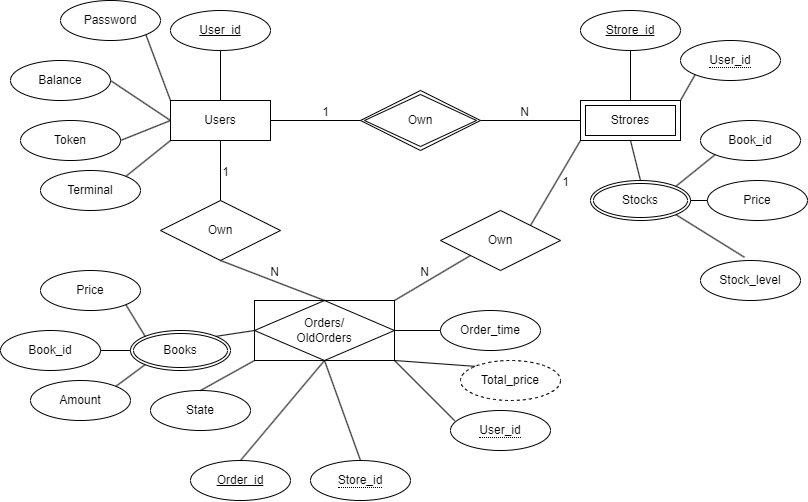

The diagram above was exported from draw.io. Its source (the exported page's mxGraphModel, read from the mxfile embedded in the PNG):
<mxGraphModel dx="920" dy="585" grid="1" gridSize="10" guides="1" tooltips="1" connect="1" arrows="1" fold="1" page="1" pageScale="1" pageWidth="827" pageHeight="1169" math="0" shadow="0">
  <root>
    <mxCell id="0" />
    <mxCell id="1" parent="0" />
    <mxCell id="oQBMOH07caBwbR17dcx9-1" value="Users" style="whiteSpace=wrap;html=1;align=center;" parent="1" vertex="1">
      <mxGeometry x="190" y="170" width="100" height="40" as="geometry" />
    </mxCell>
    <mxCell id="oQBMOH07caBwbR17dcx9-2" value="User_id" style="ellipse;whiteSpace=wrap;html=1;align=center;fontStyle=4;" parent="1" vertex="1">
      <mxGeometry x="190" y="80" width="100" height="40" as="geometry" />
    </mxCell>
    <mxCell id="oQBMOH07caBwbR17dcx9-3" value="Password" style="ellipse;whiteSpace=wrap;html=1;align=center;" parent="1" vertex="1">
      <mxGeometry x="80" y="70" width="100" height="40" as="geometry" />
    </mxCell>
    <mxCell id="oQBMOH07caBwbR17dcx9-4" value="Balance" style="ellipse;whiteSpace=wrap;html=1;align=center;" parent="1" vertex="1">
      <mxGeometry x="30" y="130" width="100" height="40" as="geometry" />
    </mxCell>
    <mxCell id="oQBMOH07caBwbR17dcx9-5" value="Token" style="ellipse;whiteSpace=wrap;html=1;align=center;" parent="1" vertex="1">
      <mxGeometry x="40" y="190" width="100" height="40" as="geometry" />
    </mxCell>
    <mxCell id="oQBMOH07caBwbR17dcx9-6" value="Terminal" style="ellipse;whiteSpace=wrap;html=1;align=center;" parent="1" vertex="1">
      <mxGeometry x="60" y="240" width="100" height="40" as="geometry" />
    </mxCell>
    <mxCell id="oQBMOH07caBwbR17dcx9-7" value="" style="endArrow=none;html=1;rounded=0;exitX=0.5;exitY=0;exitDx=0;exitDy=0;entryX=0.5;entryY=1;entryDx=0;entryDy=0;" parent="1" source="oQBMOH07caBwbR17dcx9-1" target="oQBMOH07caBwbR17dcx9-2" edge="1">
      <mxGeometry relative="1" as="geometry">
        <mxPoint x="300" y="330" as="sourcePoint" />
        <mxPoint x="460" y="330" as="targetPoint" />
      </mxGeometry>
    </mxCell>
    <mxCell id="oQBMOH07caBwbR17dcx9-8" value="" style="endArrow=none;html=1;rounded=0;exitX=0;exitY=0;exitDx=0;exitDy=0;entryX=1;entryY=1;entryDx=0;entryDy=0;" parent="1" source="oQBMOH07caBwbR17dcx9-1" target="oQBMOH07caBwbR17dcx9-3" edge="1">
      <mxGeometry relative="1" as="geometry">
        <mxPoint x="300" y="330" as="sourcePoint" />
        <mxPoint x="460" y="330" as="targetPoint" />
      </mxGeometry>
    </mxCell>
    <mxCell id="oQBMOH07caBwbR17dcx9-9" value="" style="endArrow=none;html=1;rounded=0;exitX=0;exitY=0.5;exitDx=0;exitDy=0;entryX=1;entryY=0.5;entryDx=0;entryDy=0;" parent="1" source="oQBMOH07caBwbR17dcx9-1" target="oQBMOH07caBwbR17dcx9-4" edge="1">
      <mxGeometry relative="1" as="geometry">
        <mxPoint x="300" y="330" as="sourcePoint" />
        <mxPoint x="460" y="330" as="targetPoint" />
      </mxGeometry>
    </mxCell>
    <mxCell id="oQBMOH07caBwbR17dcx9-10" value="" style="endArrow=none;html=1;rounded=0;entryX=0;entryY=0.5;entryDx=0;entryDy=0;exitX=1;exitY=0.5;exitDx=0;exitDy=0;" parent="1" source="oQBMOH07caBwbR17dcx9-5" target="oQBMOH07caBwbR17dcx9-1" edge="1">
      <mxGeometry relative="1" as="geometry">
        <mxPoint x="300" y="330" as="sourcePoint" />
        <mxPoint x="460" y="330" as="targetPoint" />
      </mxGeometry>
    </mxCell>
    <mxCell id="oQBMOH07caBwbR17dcx9-11" value="" style="endArrow=none;html=1;rounded=0;entryX=0;entryY=1;entryDx=0;entryDy=0;exitX=1;exitY=0;exitDx=0;exitDy=0;" parent="1" source="oQBMOH07caBwbR17dcx9-6" target="oQBMOH07caBwbR17dcx9-1" edge="1">
      <mxGeometry relative="1" as="geometry">
        <mxPoint x="300" y="330" as="sourcePoint" />
        <mxPoint x="460" y="330" as="targetPoint" />
      </mxGeometry>
    </mxCell>
    <mxCell id="oQBMOH07caBwbR17dcx9-13" value="Own" style="shape=rhombus;double=1;perimeter=rhombusPerimeter;whiteSpace=wrap;html=1;align=center;" parent="1" vertex="1">
      <mxGeometry x="380" y="160" width="120" height="60" as="geometry" />
    </mxCell>
    <mxCell id="oQBMOH07caBwbR17dcx9-14" value="Strores" style="shape=ext;margin=3;double=1;whiteSpace=wrap;html=1;align=center;" parent="1" vertex="1">
      <mxGeometry x="600" y="170" width="100" height="40" as="geometry" />
    </mxCell>
    <mxCell id="oQBMOH07caBwbR17dcx9-17" value="" style="endArrow=none;html=1;rounded=0;entryX=1;entryY=0.5;entryDx=0;entryDy=0;exitX=0;exitY=0.5;exitDx=0;exitDy=0;" parent="1" source="oQBMOH07caBwbR17dcx9-14" target="oQBMOH07caBwbR17dcx9-13" edge="1">
      <mxGeometry relative="1" as="geometry">
        <mxPoint x="300" y="330" as="sourcePoint" />
        <mxPoint x="460" y="330" as="targetPoint" />
      </mxGeometry>
    </mxCell>
    <mxCell id="oQBMOH07caBwbR17dcx9-18" value="N" style="resizable=0;html=1;whiteSpace=wrap;align=right;verticalAlign=bottom;" parent="oQBMOH07caBwbR17dcx9-17" connectable="0" vertex="1">
      <mxGeometry x="1" relative="1" as="geometry">
        <mxPoint x="50" as="offset" />
      </mxGeometry>
    </mxCell>
    <mxCell id="oQBMOH07caBwbR17dcx9-21" value="Strore_id" style="ellipse;whiteSpace=wrap;html=1;align=center;fontStyle=4;" parent="1" vertex="1">
      <mxGeometry x="600" y="80" width="100" height="40" as="geometry" />
    </mxCell>
    <mxCell id="oQBMOH07caBwbR17dcx9-22" value="" style="endArrow=none;html=1;rounded=0;exitX=0.5;exitY=1;exitDx=0;exitDy=0;entryX=0.5;entryY=0;entryDx=0;entryDy=0;" parent="1" source="oQBMOH07caBwbR17dcx9-21" target="oQBMOH07caBwbR17dcx9-14" edge="1">
      <mxGeometry relative="1" as="geometry">
        <mxPoint x="300" y="330" as="sourcePoint" />
        <mxPoint x="460" y="330" as="targetPoint" />
      </mxGeometry>
    </mxCell>
    <mxCell id="oQBMOH07caBwbR17dcx9-25" value="Orders/&lt;br&gt;OldOrders" style="shape=associativeEntity;whiteSpace=wrap;html=1;align=center;" parent="1" vertex="1">
      <mxGeometry x="274" y="370" width="140" height="60" as="geometry" />
    </mxCell>
    <mxCell id="oQBMOH07caBwbR17dcx9-27" value="" style="endArrow=none;html=1;rounded=0;exitX=1;exitY=0.5;exitDx=0;exitDy=0;entryX=0;entryY=0.5;entryDx=0;entryDy=0;" parent="1" source="oQBMOH07caBwbR17dcx9-1" target="oQBMOH07caBwbR17dcx9-13" edge="1">
      <mxGeometry relative="1" as="geometry">
        <mxPoint x="300" y="330" as="sourcePoint" />
        <mxPoint x="460" y="330" as="targetPoint" />
      </mxGeometry>
    </mxCell>
    <mxCell id="oQBMOH07caBwbR17dcx9-28" value="1" style="resizable=0;html=1;whiteSpace=wrap;align=right;verticalAlign=bottom;" parent="oQBMOH07caBwbR17dcx9-27" connectable="0" vertex="1">
      <mxGeometry x="1" relative="1" as="geometry">
        <mxPoint x="-30" as="offset" />
      </mxGeometry>
    </mxCell>
    <mxCell id="oQBMOH07caBwbR17dcx9-29" value="Stocks" style="ellipse;shape=doubleEllipse;margin=3;whiteSpace=wrap;html=1;align=center;" parent="1" vertex="1">
      <mxGeometry x="610" y="250" width="100" height="40" as="geometry" />
    </mxCell>
    <mxCell id="oQBMOH07caBwbR17dcx9-34" value="Book_id" style="ellipse;whiteSpace=wrap;html=1;align=center;" parent="1" vertex="1">
      <mxGeometry x="720" y="190" width="100" height="40" as="geometry" />
    </mxCell>
    <mxCell id="oQBMOH07caBwbR17dcx9-35" value="" style="endArrow=none;html=1;rounded=0;entryX=0;entryY=1;entryDx=0;entryDy=0;exitX=1;exitY=0;exitDx=0;exitDy=0;" parent="1" source="oQBMOH07caBwbR17dcx9-29" target="oQBMOH07caBwbR17dcx9-34" edge="1">
      <mxGeometry relative="1" as="geometry">
        <mxPoint x="300" y="330" as="sourcePoint" />
        <mxPoint x="460" y="330" as="targetPoint" />
      </mxGeometry>
    </mxCell>
    <mxCell id="oQBMOH07caBwbR17dcx9-37" value="Price" style="ellipse;whiteSpace=wrap;html=1;align=center;" parent="1" vertex="1">
      <mxGeometry x="727" y="250" width="100" height="40" as="geometry" />
    </mxCell>
    <mxCell id="oQBMOH07caBwbR17dcx9-38" value="" style="endArrow=none;html=1;rounded=0;entryX=0;entryY=0.5;entryDx=0;entryDy=0;exitX=1;exitY=0.5;exitDx=0;exitDy=0;" parent="1" source="oQBMOH07caBwbR17dcx9-29" target="oQBMOH07caBwbR17dcx9-37" edge="1">
      <mxGeometry relative="1" as="geometry">
        <mxPoint x="300" y="330" as="sourcePoint" />
        <mxPoint x="460" y="330" as="targetPoint" />
      </mxGeometry>
    </mxCell>
    <mxCell id="oQBMOH07caBwbR17dcx9-39" value="Stock_level" style="ellipse;whiteSpace=wrap;html=1;align=center;" parent="1" vertex="1">
      <mxGeometry x="720" y="330" width="100" height="40" as="geometry" />
    </mxCell>
    <mxCell id="oQBMOH07caBwbR17dcx9-40" value="" style="endArrow=none;html=1;rounded=0;exitX=1;exitY=1;exitDx=0;exitDy=0;entryX=0.44;entryY=-0.08;entryDx=0;entryDy=0;entryPerimeter=0;" parent="1" source="oQBMOH07caBwbR17dcx9-29" target="oQBMOH07caBwbR17dcx9-39" edge="1">
      <mxGeometry relative="1" as="geometry">
        <mxPoint x="300" y="330" as="sourcePoint" />
        <mxPoint x="460" y="330" as="targetPoint" />
      </mxGeometry>
    </mxCell>
    <mxCell id="oQBMOH07caBwbR17dcx9-41" value="Own" style="shape=rhombus;perimeter=rhombusPerimeter;whiteSpace=wrap;html=1;align=center;" parent="1" vertex="1">
      <mxGeometry x="180" y="270" width="120" height="60" as="geometry" />
    </mxCell>
    <mxCell id="oQBMOH07caBwbR17dcx9-42" value="Own" style="shape=rhombus;perimeter=rhombusPerimeter;whiteSpace=wrap;html=1;align=center;" parent="1" vertex="1">
      <mxGeometry x="460" y="280" width="120" height="60" as="geometry" />
    </mxCell>
    <mxCell id="oQBMOH07caBwbR17dcx9-44" value="Total_price" style="ellipse;whiteSpace=wrap;html=1;align=center;dashed=1;" parent="1" vertex="1">
      <mxGeometry x="480" y="430" width="100" height="40" as="geometry" />
    </mxCell>
    <mxCell id="oQBMOH07caBwbR17dcx9-45" value="Order_id" style="ellipse;whiteSpace=wrap;html=1;align=center;fontStyle=4;" parent="1" vertex="1">
      <mxGeometry x="210" y="530" width="100" height="40" as="geometry" />
    </mxCell>
    <mxCell id="oQBMOH07caBwbR17dcx9-46" value="" style="endArrow=none;html=1;rounded=0;exitX=1;exitY=1;exitDx=0;exitDy=0;entryX=0;entryY=0;entryDx=0;entryDy=0;" parent="1" source="oQBMOH07caBwbR17dcx9-25" target="oQBMOH07caBwbR17dcx9-44" edge="1">
      <mxGeometry relative="1" as="geometry">
        <mxPoint x="300" y="330" as="sourcePoint" />
        <mxPoint x="460" y="330" as="targetPoint" />
      </mxGeometry>
    </mxCell>
    <mxCell id="oQBMOH07caBwbR17dcx9-47" value="" style="endArrow=none;html=1;rounded=0;exitX=0.5;exitY=1;exitDx=0;exitDy=0;entryX=0.5;entryY=0;entryDx=0;entryDy=0;" parent="1" source="oQBMOH07caBwbR17dcx9-25" target="oQBMOH07caBwbR17dcx9-45" edge="1">
      <mxGeometry relative="1" as="geometry">
        <mxPoint x="300" y="330" as="sourcePoint" />
        <mxPoint x="460" y="330" as="targetPoint" />
      </mxGeometry>
    </mxCell>
    <mxCell id="oQBMOH07caBwbR17dcx9-49" value="Books" style="ellipse;shape=doubleEllipse;margin=3;whiteSpace=wrap;html=1;align=center;" parent="1" vertex="1">
      <mxGeometry x="150" y="400" width="100" height="40" as="geometry" />
    </mxCell>
    <mxCell id="oQBMOH07caBwbR17dcx9-50" value="" style="endArrow=none;html=1;rounded=0;exitX=0.5;exitY=1;exitDx=0;exitDy=0;entryX=0.5;entryY=0;entryDx=0;entryDy=0;" parent="1" source="oQBMOH07caBwbR17dcx9-14" target="oQBMOH07caBwbR17dcx9-29" edge="1">
      <mxGeometry relative="1" as="geometry">
        <mxPoint x="300" y="330" as="sourcePoint" />
        <mxPoint x="460" y="330" as="targetPoint" />
      </mxGeometry>
    </mxCell>
    <mxCell id="oQBMOH07caBwbR17dcx9-51" value="" style="endArrow=none;html=1;rounded=0;exitX=0;exitY=0.5;exitDx=0;exitDy=0;entryX=1;entryY=0;entryDx=0;entryDy=0;" parent="1" source="oQBMOH07caBwbR17dcx9-25" target="oQBMOH07caBwbR17dcx9-49" edge="1">
      <mxGeometry relative="1" as="geometry">
        <mxPoint x="300" y="330" as="sourcePoint" />
        <mxPoint x="460" y="330" as="targetPoint" />
      </mxGeometry>
    </mxCell>
    <mxCell id="AxkggPxZh3bepkBMbOzx-1" value="Book_id" style="ellipse;whiteSpace=wrap;html=1;align=center;" parent="1" vertex="1">
      <mxGeometry x="20" y="400" width="100" height="40" as="geometry" />
    </mxCell>
    <mxCell id="AxkggPxZh3bepkBMbOzx-2" value="Amount" style="ellipse;whiteSpace=wrap;html=1;align=center;" parent="1" vertex="1">
      <mxGeometry x="50" y="450" width="100" height="40" as="geometry" />
    </mxCell>
    <mxCell id="AxkggPxZh3bepkBMbOzx-3" value="" style="endArrow=none;html=1;rounded=0;exitX=0;exitY=0.5;exitDx=0;exitDy=0;entryX=1;entryY=0.5;entryDx=0;entryDy=0;" parent="1" source="oQBMOH07caBwbR17dcx9-49" target="AxkggPxZh3bepkBMbOzx-1" edge="1">
      <mxGeometry relative="1" as="geometry">
        <mxPoint x="360" y="390" as="sourcePoint" />
        <mxPoint x="520" y="390" as="targetPoint" />
      </mxGeometry>
    </mxCell>
    <mxCell id="AxkggPxZh3bepkBMbOzx-4" value="" style="endArrow=none;html=1;rounded=0;exitX=1;exitY=0;exitDx=0;exitDy=0;entryX=0;entryY=1;entryDx=0;entryDy=0;" parent="1" source="AxkggPxZh3bepkBMbOzx-2" target="oQBMOH07caBwbR17dcx9-49" edge="1">
      <mxGeometry relative="1" as="geometry">
        <mxPoint x="170" y="530" as="sourcePoint" />
        <mxPoint x="330" y="530" as="targetPoint" />
      </mxGeometry>
    </mxCell>
    <mxCell id="AxkggPxZh3bepkBMbOzx-7" value="State" style="ellipse;whiteSpace=wrap;html=1;align=center;" parent="1" vertex="1">
      <mxGeometry x="170" y="460" width="100" height="40" as="geometry" />
    </mxCell>
    <mxCell id="AxkggPxZh3bepkBMbOzx-8" value="" style="endArrow=none;html=1;rounded=0;exitX=0;exitY=1;exitDx=0;exitDy=0;entryX=0.5;entryY=0;entryDx=0;entryDy=0;" parent="1" source="oQBMOH07caBwbR17dcx9-25" target="AxkggPxZh3bepkBMbOzx-7" edge="1">
      <mxGeometry relative="1" as="geometry">
        <mxPoint x="450" y="380" as="sourcePoint" />
        <mxPoint x="610" y="380" as="targetPoint" />
      </mxGeometry>
    </mxCell>
    <mxCell id="AxkggPxZh3bepkBMbOzx-10" value="Price" style="ellipse;whiteSpace=wrap;html=1;align=center;" parent="1" vertex="1">
      <mxGeometry x="60" y="340" width="100" height="40" as="geometry" />
    </mxCell>
    <mxCell id="AxkggPxZh3bepkBMbOzx-11" value="" style="endArrow=none;html=1;rounded=0;exitX=1;exitY=1;exitDx=0;exitDy=0;entryX=0;entryY=0;entryDx=0;entryDy=0;" parent="1" source="AxkggPxZh3bepkBMbOzx-10" target="oQBMOH07caBwbR17dcx9-49" edge="1">
      <mxGeometry relative="1" as="geometry">
        <mxPoint x="230" y="340" as="sourcePoint" />
        <mxPoint x="390" y="340" as="targetPoint" />
      </mxGeometry>
    </mxCell>
    <mxCell id="AxkggPxZh3bepkBMbOzx-13" value="&lt;span style=&quot;border-bottom: 1px dotted&quot;&gt;User_id&lt;/span&gt;" style="ellipse;whiteSpace=wrap;html=1;align=center;" parent="1" vertex="1">
      <mxGeometry x="700" y="110" width="100" height="40" as="geometry" />
    </mxCell>
    <mxCell id="AxkggPxZh3bepkBMbOzx-15" value="&lt;span style=&quot;border-bottom: 1px dotted&quot;&gt;User_id&lt;/span&gt;" style="ellipse;whiteSpace=wrap;html=1;align=center;" parent="1" vertex="1">
      <mxGeometry x="470" y="480" width="100" height="40" as="geometry" />
    </mxCell>
    <mxCell id="AxkggPxZh3bepkBMbOzx-16" value="&lt;span style=&quot;border-bottom: 1px dotted&quot;&gt;Store_id&lt;/span&gt;" style="ellipse;whiteSpace=wrap;html=1;align=center;" parent="1" vertex="1">
      <mxGeometry x="330" y="530" width="100" height="40" as="geometry" />
    </mxCell>
    <mxCell id="AxkggPxZh3bepkBMbOzx-17" value="" style="endArrow=none;html=1;rounded=0;exitX=1;exitY=1;exitDx=0;exitDy=0;entryX=0.043;entryY=0.258;entryDx=0;entryDy=0;entryPerimeter=0;" parent="1" source="oQBMOH07caBwbR17dcx9-25" target="AxkggPxZh3bepkBMbOzx-15" edge="1">
      <mxGeometry relative="1" as="geometry">
        <mxPoint x="460" y="390" as="sourcePoint" />
        <mxPoint x="620" y="390" as="targetPoint" />
      </mxGeometry>
    </mxCell>
    <mxCell id="AxkggPxZh3bepkBMbOzx-18" value="" style="endArrow=none;html=1;rounded=0;exitX=0.5;exitY=1;exitDx=0;exitDy=0;entryX=0.5;entryY=0;entryDx=0;entryDy=0;" parent="1" source="oQBMOH07caBwbR17dcx9-25" target="AxkggPxZh3bepkBMbOzx-16" edge="1">
      <mxGeometry relative="1" as="geometry">
        <mxPoint x="340" y="320" as="sourcePoint" />
        <mxPoint x="500" y="320" as="targetPoint" />
      </mxGeometry>
    </mxCell>
    <mxCell id="AxkggPxZh3bepkBMbOzx-19" value="Order_time" style="ellipse;whiteSpace=wrap;html=1;align=center;" parent="1" vertex="1">
      <mxGeometry x="460" y="380" width="100" height="40" as="geometry" />
    </mxCell>
    <mxCell id="AxkggPxZh3bepkBMbOzx-20" value="" style="endArrow=none;html=1;rounded=0;exitX=1;exitY=0.5;exitDx=0;exitDy=0;entryX=0;entryY=0.5;entryDx=0;entryDy=0;" parent="1" source="oQBMOH07caBwbR17dcx9-25" target="AxkggPxZh3bepkBMbOzx-19" edge="1">
      <mxGeometry relative="1" as="geometry">
        <mxPoint x="340" y="320" as="sourcePoint" />
        <mxPoint x="500" y="320" as="targetPoint" />
      </mxGeometry>
    </mxCell>
    <mxCell id="7fQr4OiAdS7IcjMvqOpy-1" value="" style="endArrow=none;html=1;rounded=0;entryX=0;entryY=1;entryDx=0;entryDy=0;exitX=1;exitY=0;exitDx=0;exitDy=0;" edge="1" parent="1" source="oQBMOH07caBwbR17dcx9-25" target="oQBMOH07caBwbR17dcx9-42">
      <mxGeometry width="50" height="50" relative="1" as="geometry">
        <mxPoint x="400" y="370" as="sourcePoint" />
        <mxPoint x="460" y="310" as="targetPoint" />
      </mxGeometry>
    </mxCell>
    <mxCell id="7fQr4OiAdS7IcjMvqOpy-2" value="" style="endArrow=none;html=1;rounded=0;entryX=0;entryY=1;entryDx=0;entryDy=0;exitX=1;exitY=0;exitDx=0;exitDy=0;" edge="1" parent="1" source="oQBMOH07caBwbR17dcx9-42" target="oQBMOH07caBwbR17dcx9-14">
      <mxGeometry width="50" height="50" relative="1" as="geometry">
        <mxPoint x="400" y="370" as="sourcePoint" />
        <mxPoint x="450" y="320" as="targetPoint" />
      </mxGeometry>
    </mxCell>
    <mxCell id="7fQr4OiAdS7IcjMvqOpy-3" value="" style="endArrow=none;html=1;rounded=0;entryX=0.5;entryY=1;entryDx=0;entryDy=0;exitX=0.5;exitY=0;exitDx=0;exitDy=0;" edge="1" parent="1" source="oQBMOH07caBwbR17dcx9-25" target="oQBMOH07caBwbR17dcx9-41">
      <mxGeometry width="50" height="50" relative="1" as="geometry">
        <mxPoint x="400" y="370" as="sourcePoint" />
        <mxPoint x="450" y="320" as="targetPoint" />
      </mxGeometry>
    </mxCell>
    <mxCell id="7fQr4OiAdS7IcjMvqOpy-4" value="" style="endArrow=none;html=1;rounded=0;entryX=0.5;entryY=1;entryDx=0;entryDy=0;exitX=0.5;exitY=0;exitDx=0;exitDy=0;" edge="1" parent="1" source="oQBMOH07caBwbR17dcx9-41" target="oQBMOH07caBwbR17dcx9-1">
      <mxGeometry width="50" height="50" relative="1" as="geometry">
        <mxPoint x="354" y="380" as="sourcePoint" />
        <mxPoint x="320" y="315" as="targetPoint" />
      </mxGeometry>
    </mxCell>
    <mxCell id="7fQr4OiAdS7IcjMvqOpy-5" value="1" style="resizable=0;html=1;whiteSpace=wrap;align=right;verticalAlign=bottom;" connectable="0" vertex="1" parent="1">
      <mxGeometry x="250" y="250" as="geometry" />
    </mxCell>
    <mxCell id="7fQr4OiAdS7IcjMvqOpy-6" value="1" style="resizable=0;html=1;whiteSpace=wrap;align=right;verticalAlign=bottom;" connectable="0" vertex="1" parent="1">
      <mxGeometry x="590" y="260" as="geometry" />
    </mxCell>
    <mxCell id="7fQr4OiAdS7IcjMvqOpy-7" value="N" style="resizable=0;html=1;whiteSpace=wrap;align=right;verticalAlign=bottom;" connectable="0" vertex="1" parent="1">
      <mxGeometry x="300" y="350" as="geometry" />
    </mxCell>
    <mxCell id="7fQr4OiAdS7IcjMvqOpy-8" value="N" style="resizable=0;html=1;whiteSpace=wrap;align=right;verticalAlign=bottom;" connectable="0" vertex="1" parent="1">
      <mxGeometry x="450" y="350" as="geometry" />
    </mxCell>
    <mxCell id="7fQr4OiAdS7IcjMvqOpy-9" value="" style="endArrow=none;html=1;rounded=0;exitX=1;exitY=0;exitDx=0;exitDy=0;entryX=0;entryY=1;entryDx=0;entryDy=0;" edge="1" parent="1" source="oQBMOH07caBwbR17dcx9-14" target="AxkggPxZh3bepkBMbOzx-13">
      <mxGeometry width="50" height="50" relative="1" as="geometry">
        <mxPoint x="400" y="290" as="sourcePoint" />
        <mxPoint x="450" y="240" as="targetPoint" />
      </mxGeometry>
    </mxCell>
  </root>
</mxGraphModel>